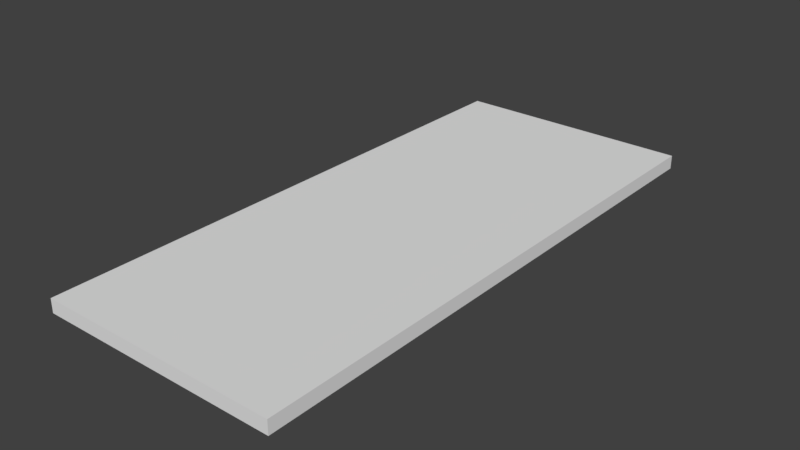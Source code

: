 # Source: WoodBridgeSection.blend  (saved by Blender 2.78.0; exported with 4.5.12 LTS)
import bpy
from mathutils import Matrix  # noqa: F401  (used for matrix-valued properties, if any)

bpy.ops.wm.read_factory_settings(use_empty=True)
scene = bpy.context.scene
scene.name = 'Scene'

# ---- collections
col_collection_1 = bpy.data.collections.new('Collection 1'); scene.collection.children.link(col_collection_1)

# ---- world
world_world = bpy.data.worlds.new('World'); scene.world = world_world
world_world.color = (0.05088, 0.05088, 0.05088)
world_world.use_sun_shadow = False
world_world.sun_shadow_jitter_overblur = 0.0
world_world.cycles.sampling_method = 'MANUAL'

# ---- meshes
me_cube_003 = bpy.data.meshes.new('Cube.003')
me_cube_003.from_pydata([(-0.6855, -1.596, 0.05838), (-0.6855, -1.596, 0.1364), (-0.6855, 1.596, 0.05838), (-0.6855, 1.596, 0.1364), (0.6855, -1.596, 0.05838), (0.6855, -1.596, 0.1364), (0.6855, 1.596, 0.05838), (0.6855, 1.596, 0.1364)], [], [(0, 1, 3, 2), (2, 3, 7, 6), (6, 7, 5, 4), (4, 5, 1, 0), (2, 6, 4, 0), (7, 3, 1, 5)])
_uv = me_cube_003.uv_layers.new(name='UVMap')
_uv.uv.foreach_set('vector', [-2.436, 0.4937, -2.436, 0.4384, 2.936, 0.4384, 2.936, 0.4937, -0.05674, -0.2031, -0.008938, -0.2031, -0.008938, 1.05, -0.05674, 1.05, 2.936, 0.4938, 2.936, 0.5491, -2.436, 0.5491, -2.436, 0.4938, 0.3585, -0.2977, 0.127, -0.2977, 0.127, 1.061, 0.3585, 1.061, 0.2502, 1.119, 0.2502, -0.1189, 1.488, -0.1189, 1.488, 1.119, 0.2498, -0.1189, 0.2498, 1.119, -0.988, 1.119, -0.988, -0.1189])
me_cube_003.use_remesh_preserve_volume = False
me_cube_003.use_remesh_preserve_attributes = False
me_cube_003.use_mirror_vertex_groups = False
me_cube_003.update()

# ---- objects
ob_woodbridgesection = bpy.data.objects.new('WoodBridgeSection', me_cube_003)

# ---- transforms, parenting, visibility, modifiers, constraints
ob_woodbridgesection.location = (0.0, 0.0, 0.0)
ob_woodbridgesection.lineart.crease_threshold = 0.0

# ---- collection membership
col_collection_1.objects.link(ob_woodbridgesection)

# ---- scene / render settings (as saved in the file)
scene.frame_start = 1; scene.frame_end = 250; scene.frame_set(1)
scene.render.engine = 'BLENDER_EEVEE_NEXT'
scene.render.resolution_percentage = 50
scene.render.dither_intensity = 0.0
scene.cycles.use_denoising = False
scene.cycles.samples = 128
scene.cycles.sampling_pattern = 'TABULATED_SOBOL'
scene.cycles.light_sampling_threshold = 0.0
scene.cycles.use_adaptive_sampling = False
scene.cycles.use_light_tree = False
scene.cycles.blur_glossy = 0.0
scene.cycles.sample_clamp_indirect = 0.0
scene.view_settings.view_transform = 'Standard'
bpy.context.view_layer.update()

# ---- added for rendering (the .blend has no active camera and no usable light): camera, sun
cam_auto = bpy.data.cameras.new('AutoCamera')
cam_auto.lens = 50.0
cam_auto.sensor_width = 36.0
cam_auto.clip_end = 1000.0
ob_auto_camera = bpy.data.objects.new('AutoCamera', cam_auto)
scene.collection.objects.link(ob_auto_camera)
ob_auto_camera.location = (3.2154, -3.85848, 2.66973)
ob_auto_camera.rotation_euler = (1.09748, -7.21219e-08, 0.694738)
scene.camera = ob_auto_camera
light_auto_sun = bpy.data.lights.new('AutoSun', 'SUN')
light_auto_sun.energy = 3.0
light_auto_sun.angle = 0.0523599
ob_auto_sun = bpy.data.objects.new('AutoSun', light_auto_sun)
scene.collection.objects.link(ob_auto_sun)
ob_auto_sun.rotation_euler = (0.872665, 0.174533, 0.523599)
bpy.context.view_layer.update()
